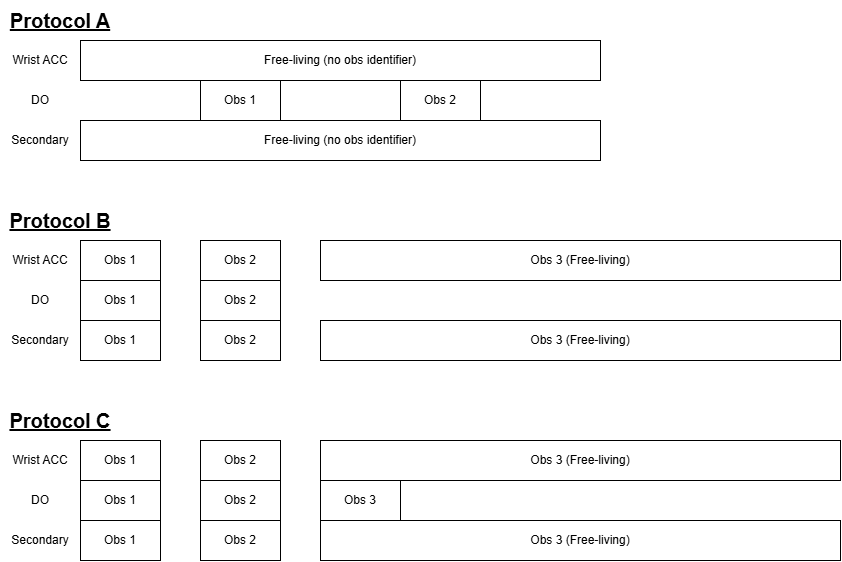

The diagram above was exported from draw.io. Its source (the exported page's mxGraphModel, read from the mxfile embedded in the PNG):
<mxGraphModel dx="1426" dy="835" grid="1" gridSize="10" guides="1" tooltips="1" connect="1" arrows="1" fold="1" page="1" pageScale="1" pageWidth="1100" pageHeight="850" math="0" shadow="0">
  <root>
    <mxCell id="0" />
    <mxCell id="1" parent="0" />
    <mxCell id="Y0u-IYNKTqUCLAKRt4-z-1" parent="1" style="text;html=1;whiteSpace=wrap;strokeColor=none;fillColor=none;align=center;verticalAlign=middle;rounded=0;fontSize=20;fontStyle=5" value="Protocol A" vertex="1">
      <mxGeometry height="40" width="120" x="40" y="40" as="geometry" />
    </mxCell>
    <mxCell id="Y0u-IYNKTqUCLAKRt4-z-2" parent="1" style="text;html=1;whiteSpace=wrap;strokeColor=none;fillColor=none;align=center;verticalAlign=middle;rounded=0;" value="Wrist ACC" vertex="1">
      <mxGeometry height="40" width="80" x="40" y="80" as="geometry" />
    </mxCell>
    <mxCell id="Y0u-IYNKTqUCLAKRt4-z-3" parent="1" style="text;html=1;whiteSpace=wrap;strokeColor=none;fillColor=none;align=center;verticalAlign=middle;rounded=0;" value="DO" vertex="1">
      <mxGeometry height="40" width="80" x="40" y="120" as="geometry" />
    </mxCell>
    <mxCell id="Y0u-IYNKTqUCLAKRt4-z-4" parent="1" style="text;html=1;whiteSpace=wrap;strokeColor=none;fillColor=none;align=center;verticalAlign=middle;rounded=0;" value="Secondary" vertex="1">
      <mxGeometry height="40" width="80" x="40" y="160" as="geometry" />
    </mxCell>
    <mxCell id="Y0u-IYNKTqUCLAKRt4-z-5" parent="1" style="rounded=0;whiteSpace=wrap;html=1;" value="Obs 1" vertex="1">
      <mxGeometry height="40" width="80" x="240" y="120" as="geometry" />
    </mxCell>
    <mxCell id="Y0u-IYNKTqUCLAKRt4-z-6" parent="1" style="rounded=0;whiteSpace=wrap;html=1;" value="Obs 2" vertex="1">
      <mxGeometry height="40" width="80" x="440" y="120" as="geometry" />
    </mxCell>
    <mxCell id="Y0u-IYNKTqUCLAKRt4-z-7" parent="1" style="rounded=0;whiteSpace=wrap;html=1;" value="Free-living (no obs identifier)" vertex="1">
      <mxGeometry height="40" width="520" x="120" y="80" as="geometry" />
    </mxCell>
    <mxCell id="Y0u-IYNKTqUCLAKRt4-z-8" parent="1" style="rounded=0;whiteSpace=wrap;html=1;" value="Free-living (no obs identifier)" vertex="1">
      <mxGeometry height="40" width="520" x="120" y="160" as="geometry" />
    </mxCell>
    <mxCell id="Y0u-IYNKTqUCLAKRt4-z-9" parent="1" style="text;html=1;whiteSpace=wrap;strokeColor=none;fillColor=none;align=center;verticalAlign=middle;rounded=0;fontSize=20;fontStyle=5" value="Protocol B" vertex="1">
      <mxGeometry height="40" width="120" x="40" y="240" as="geometry" />
    </mxCell>
    <mxCell id="Y0u-IYNKTqUCLAKRt4-z-10" parent="1" style="text;html=1;whiteSpace=wrap;strokeColor=none;fillColor=none;align=center;verticalAlign=middle;rounded=0;" value="Wrist ACC" vertex="1">
      <mxGeometry height="40" width="80" x="40" y="280" as="geometry" />
    </mxCell>
    <mxCell id="Y0u-IYNKTqUCLAKRt4-z-11" parent="1" style="text;html=1;whiteSpace=wrap;strokeColor=none;fillColor=none;align=center;verticalAlign=middle;rounded=0;" value="DO" vertex="1">
      <mxGeometry height="40" width="80" x="40" y="320" as="geometry" />
    </mxCell>
    <mxCell id="Y0u-IYNKTqUCLAKRt4-z-12" parent="1" style="text;html=1;whiteSpace=wrap;strokeColor=none;fillColor=none;align=center;verticalAlign=middle;rounded=0;" value="Secondary" vertex="1">
      <mxGeometry height="40" width="80" x="40" y="360" as="geometry" />
    </mxCell>
    <mxCell id="Y0u-IYNKTqUCLAKRt4-z-13" parent="1" style="rounded=0;whiteSpace=wrap;html=1;" value="Obs 1" vertex="1">
      <mxGeometry height="40" width="80" x="120" y="320" as="geometry" />
    </mxCell>
    <mxCell id="Y0u-IYNKTqUCLAKRt4-z-14" parent="1" style="rounded=0;whiteSpace=wrap;html=1;" value="Obs 2" vertex="1">
      <mxGeometry height="40" width="80" x="240" y="320" as="geometry" />
    </mxCell>
    <mxCell id="Y0u-IYNKTqUCLAKRt4-z-15" parent="1" style="rounded=0;whiteSpace=wrap;html=1;" value="Obs 3 (Free-living)" vertex="1">
      <mxGeometry height="40" width="520" x="360" y="280" as="geometry" />
    </mxCell>
    <mxCell id="Y0u-IYNKTqUCLAKRt4-z-16" parent="1" style="rounded=0;whiteSpace=wrap;html=1;" value="Obs 3 (Free-living)" vertex="1">
      <mxGeometry height="40" width="520" x="360" y="360" as="geometry" />
    </mxCell>
    <mxCell id="Y0u-IYNKTqUCLAKRt4-z-17" parent="1" style="rounded=0;whiteSpace=wrap;html=1;" value="Obs 1" vertex="1">
      <mxGeometry height="40" width="80" x="120" y="280" as="geometry" />
    </mxCell>
    <mxCell id="Y0u-IYNKTqUCLAKRt4-z-18" parent="1" style="rounded=0;whiteSpace=wrap;html=1;" value="Obs 2" vertex="1">
      <mxGeometry height="40" width="80" x="240" y="280" as="geometry" />
    </mxCell>
    <mxCell id="Y0u-IYNKTqUCLAKRt4-z-19" parent="1" style="rounded=0;whiteSpace=wrap;html=1;" value="Obs 1" vertex="1">
      <mxGeometry height="40" width="80" x="120" y="360" as="geometry" />
    </mxCell>
    <mxCell id="Y0u-IYNKTqUCLAKRt4-z-20" parent="1" style="rounded=0;whiteSpace=wrap;html=1;" value="Obs 2" vertex="1">
      <mxGeometry height="40" width="80" x="240" y="360" as="geometry" />
    </mxCell>
    <mxCell id="Y0u-IYNKTqUCLAKRt4-z-21" parent="1" style="text;html=1;whiteSpace=wrap;strokeColor=none;fillColor=none;align=center;verticalAlign=middle;rounded=0;fontSize=20;fontStyle=5" value="Protocol C" vertex="1">
      <mxGeometry height="40" width="120" x="40" y="440" as="geometry" />
    </mxCell>
    <mxCell id="Y0u-IYNKTqUCLAKRt4-z-22" parent="1" style="text;html=1;whiteSpace=wrap;strokeColor=none;fillColor=none;align=center;verticalAlign=middle;rounded=0;" value="Wrist ACC" vertex="1">
      <mxGeometry height="40" width="80" x="40" y="480" as="geometry" />
    </mxCell>
    <mxCell id="Y0u-IYNKTqUCLAKRt4-z-23" parent="1" style="text;html=1;whiteSpace=wrap;strokeColor=none;fillColor=none;align=center;verticalAlign=middle;rounded=0;" value="DO" vertex="1">
      <mxGeometry height="40" width="80" x="40" y="520" as="geometry" />
    </mxCell>
    <mxCell id="Y0u-IYNKTqUCLAKRt4-z-24" parent="1" style="text;html=1;whiteSpace=wrap;strokeColor=none;fillColor=none;align=center;verticalAlign=middle;rounded=0;" value="Secondary" vertex="1">
      <mxGeometry height="40" width="80" x="40" y="560" as="geometry" />
    </mxCell>
    <mxCell id="Y0u-IYNKTqUCLAKRt4-z-25" parent="1" style="rounded=0;whiteSpace=wrap;html=1;" value="Obs 1" vertex="1">
      <mxGeometry height="40" width="80" x="120" y="520" as="geometry" />
    </mxCell>
    <mxCell id="Y0u-IYNKTqUCLAKRt4-z-26" parent="1" style="rounded=0;whiteSpace=wrap;html=1;" value="Obs 2" vertex="1">
      <mxGeometry height="40" width="80" x="240" y="520" as="geometry" />
    </mxCell>
    <mxCell id="Y0u-IYNKTqUCLAKRt4-z-27" parent="1" style="rounded=0;whiteSpace=wrap;html=1;" value="Obs 3 (Free-living)" vertex="1">
      <mxGeometry height="40" width="520" x="360" y="480" as="geometry" />
    </mxCell>
    <mxCell id="Y0u-IYNKTqUCLAKRt4-z-28" parent="1" style="rounded=0;whiteSpace=wrap;html=1;" value="Obs 3 (Free-living)" vertex="1">
      <mxGeometry height="40" width="520" x="360" y="560" as="geometry" />
    </mxCell>
    <mxCell id="Y0u-IYNKTqUCLAKRt4-z-29" parent="1" style="rounded=0;whiteSpace=wrap;html=1;" value="Obs 1" vertex="1">
      <mxGeometry height="40" width="80" x="120" y="480" as="geometry" />
    </mxCell>
    <mxCell id="Y0u-IYNKTqUCLAKRt4-z-30" parent="1" style="rounded=0;whiteSpace=wrap;html=1;" value="Obs 2" vertex="1">
      <mxGeometry height="40" width="80" x="240" y="480" as="geometry" />
    </mxCell>
    <mxCell id="Y0u-IYNKTqUCLAKRt4-z-31" parent="1" style="rounded=0;whiteSpace=wrap;html=1;" value="Obs 1" vertex="1">
      <mxGeometry height="40" width="80" x="120" y="560" as="geometry" />
    </mxCell>
    <mxCell id="Y0u-IYNKTqUCLAKRt4-z-32" parent="1" style="rounded=0;whiteSpace=wrap;html=1;" value="Obs 2" vertex="1">
      <mxGeometry height="40" width="80" x="240" y="560" as="geometry" />
    </mxCell>
    <mxCell id="Y0u-IYNKTqUCLAKRt4-z-33" parent="1" style="rounded=0;whiteSpace=wrap;html=1;" value="Obs 3" vertex="1">
      <mxGeometry height="40" width="80" x="360" y="520" as="geometry" />
    </mxCell>
  </root>
</mxGraphModel>